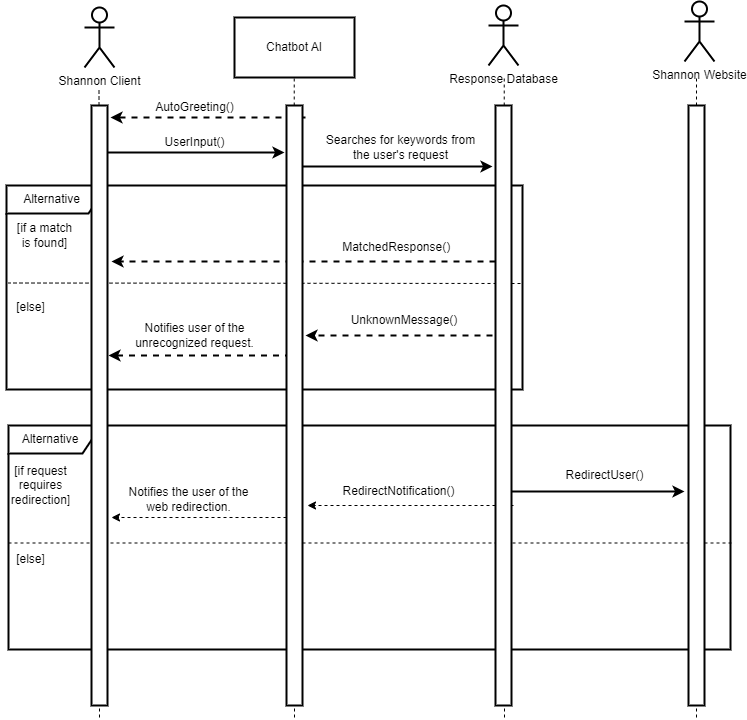

The diagram above was exported from draw.io. Its source (the exported page's mxGraphModel, read from the mxfile embedded in the PNG):
<mxGraphModel dx="2188" dy="1085" grid="1" gridSize="4" guides="1" tooltips="1" connect="1" arrows="1" fold="1" page="1" pageScale="1" pageWidth="850" pageHeight="1100" math="0" shadow="0">
  <root>
    <mxCell id="0" />
    <mxCell id="1" parent="0" />
    <mxCell id="Cpfk4Kz312lh-HlUnh1m-1" value="Shannon Client" style="shape=umlActor;verticalLabelPosition=bottom;verticalAlign=top;html=1;outlineConnect=0;strokeWidth=2;" parent="1" vertex="1">
      <mxGeometry x="120" y="70" width="30" height="60" as="geometry" />
    </mxCell>
    <mxCell id="Cpfk4Kz312lh-HlUnh1m-2" value="Chatbot AI" style="rounded=0;whiteSpace=wrap;html=1;strokeWidth=2;" parent="1" vertex="1">
      <mxGeometry x="270" y="80" width="120" height="60" as="geometry" />
    </mxCell>
    <mxCell id="Cpfk4Kz312lh-HlUnh1m-4" value="" style="endArrow=none;dashed=1;html=1;rounded=0;" parent="1" edge="1">
      <mxGeometry width="50" height="50" relative="1" as="geometry">
        <mxPoint x="135" y="780" as="sourcePoint" />
        <mxPoint x="134.50000000000003" y="150" as="targetPoint" />
      </mxGeometry>
    </mxCell>
    <mxCell id="Cpfk4Kz312lh-HlUnh1m-5" value="" style="endArrow=none;dashed=1;html=1;rounded=0;startArrow=none;" parent="1" edge="1" source="QxVL0AknCNi7kYtFX2Kw-11">
      <mxGeometry width="50" height="50" relative="1" as="geometry">
        <mxPoint x="330" y="780" as="sourcePoint" />
        <mxPoint x="329.73" y="140" as="targetPoint" />
      </mxGeometry>
    </mxCell>
    <mxCell id="Cpfk4Kz312lh-HlUnh1m-6" value="" style="endArrow=none;dashed=1;html=1;rounded=0;startArrow=none;" parent="1" edge="1" source="QxVL0AknCNi7kYtFX2Kw-13">
      <mxGeometry width="50" height="50" relative="1" as="geometry">
        <mxPoint x="540" y="776" as="sourcePoint" />
        <mxPoint x="539.73" y="140" as="targetPoint" />
      </mxGeometry>
    </mxCell>
    <mxCell id="Cpfk4Kz312lh-HlUnh1m-7" value="" style="endArrow=classic;html=1;rounded=0;strokeWidth=2;" parent="1" edge="1">
      <mxGeometry width="50" height="50" relative="1" as="geometry">
        <mxPoint x="136" y="215" as="sourcePoint" />
        <mxPoint x="320" y="215" as="targetPoint" />
      </mxGeometry>
    </mxCell>
    <mxCell id="Cpfk4Kz312lh-HlUnh1m-8" value="UserInput()" style="text;html=1;align=center;verticalAlign=middle;resizable=0;points=[];autosize=1;strokeColor=none;fillColor=none;strokeWidth=2;" parent="1" vertex="1">
      <mxGeometry x="190" y="190" width="80" height="30" as="geometry" />
    </mxCell>
    <mxCell id="Cpfk4Kz312lh-HlUnh1m-9" value="" style="endArrow=classic;html=1;rounded=0;strokeWidth=2;" parent="1" edge="1">
      <mxGeometry width="50" height="50" relative="1" as="geometry">
        <mxPoint x="330" y="229" as="sourcePoint" />
        <mxPoint x="528" y="229" as="targetPoint" />
      </mxGeometry>
    </mxCell>
    <mxCell id="Cpfk4Kz312lh-HlUnh1m-10" value="Searches for keywords from &lt;br&gt;the user's request" style="text;html=1;align=center;verticalAlign=middle;resizable=0;points=[];autosize=1;strokeColor=none;fillColor=none;strokeWidth=2;" parent="1" vertex="1">
      <mxGeometry x="350" y="188" width="172" height="44" as="geometry" />
    </mxCell>
    <mxCell id="Cpfk4Kz312lh-HlUnh1m-16" value="" style="endArrow=classic;html=1;rounded=0;strokeWidth=2;dashed=1;" parent="1" edge="1">
      <mxGeometry width="50" height="50" relative="1" as="geometry">
        <mxPoint x="341" y="180" as="sourcePoint" />
        <mxPoint x="146" y="180" as="targetPoint" />
      </mxGeometry>
    </mxCell>
    <mxCell id="Cpfk4Kz312lh-HlUnh1m-17" value="AutoGreeting()" style="text;html=1;align=center;verticalAlign=middle;resizable=0;points=[];autosize=1;strokeColor=none;fillColor=none;" parent="1" vertex="1">
      <mxGeometry x="180" y="155" width="100" height="30" as="geometry" />
    </mxCell>
    <mxCell id="Cpfk4Kz312lh-HlUnh1m-23" value="" style="endArrow=classic;html=1;rounded=0;dashed=1;strokeWidth=2;" parent="1" edge="1">
      <mxGeometry width="50" height="50" relative="1" as="geometry">
        <mxPoint x="540" y="398" as="sourcePoint" />
        <mxPoint x="341" y="398" as="targetPoint" />
      </mxGeometry>
    </mxCell>
    <mxCell id="Cpfk4Kz312lh-HlUnh1m-24" value="UnknownMessage()" style="text;html=1;strokeColor=none;fillColor=none;align=center;verticalAlign=middle;whiteSpace=wrap;rounded=0;strokeWidth=2;" parent="1" vertex="1">
      <mxGeometry x="410" y="368" width="60" height="30" as="geometry" />
    </mxCell>
    <mxCell id="Cpfk4Kz312lh-HlUnh1m-25" value="" style="endArrow=classic;html=1;rounded=0;dashed=1;strokeWidth=2;" parent="1" edge="1">
      <mxGeometry width="50" height="50" relative="1" as="geometry">
        <mxPoint x="338.5" y="418" as="sourcePoint" />
        <mxPoint x="144" y="418" as="targetPoint" />
      </mxGeometry>
    </mxCell>
    <mxCell id="Cpfk4Kz312lh-HlUnh1m-27" value="Notifies user of the&lt;br&gt;unrecognized request." style="text;html=1;align=center;verticalAlign=middle;resizable=0;points=[];autosize=1;strokeColor=none;fillColor=none;" parent="1" vertex="1">
      <mxGeometry x="160" y="376" width="140" height="44" as="geometry" />
    </mxCell>
    <mxCell id="Cpfk4Kz312lh-HlUnh1m-32" value="" style="endArrow=classic;html=1;rounded=0;dashed=1;strokeWidth=2;" parent="1" edge="1" source="QxVL0AknCNi7kYtFX2Kw-13">
      <mxGeometry width="50" height="50" relative="1" as="geometry">
        <mxPoint x="556" y="324" as="sourcePoint" />
        <mxPoint x="147" y="324" as="targetPoint" />
      </mxGeometry>
    </mxCell>
    <mxCell id="Cpfk4Kz312lh-HlUnh1m-34" value="&amp;nbsp;MatchedResponse()" style="text;html=1;align=center;verticalAlign=middle;resizable=0;points=[];autosize=1;strokeColor=none;fillColor=none;" parent="1" vertex="1">
      <mxGeometry x="364" y="296" width="132" height="28" as="geometry" />
    </mxCell>
    <mxCell id="Cpfk4Kz312lh-HlUnh1m-36" value="Response Database" style="shape=umlActor;verticalLabelPosition=bottom;verticalAlign=top;html=1;outlineConnect=0;strokeWidth=2;" parent="1" vertex="1">
      <mxGeometry x="524" y="68" width="30" height="60" as="geometry" />
    </mxCell>
    <mxCell id="Cpfk4Kz312lh-HlUnh1m-37" value="Shannon Website" style="shape=umlActor;verticalLabelPosition=bottom;verticalAlign=top;html=1;strokeWidth=2;" parent="1" vertex="1">
      <mxGeometry x="720" y="64" width="30" height="60" as="geometry" />
    </mxCell>
    <mxCell id="Cpfk4Kz312lh-HlUnh1m-40" value="" style="endArrow=none;dashed=1;html=1;rounded=0;" parent="1" edge="1">
      <mxGeometry width="50" height="50" relative="1" as="geometry">
        <mxPoint x="732" y="780" as="sourcePoint" />
        <mxPoint x="732" y="140" as="targetPoint" />
      </mxGeometry>
    </mxCell>
    <mxCell id="Cpfk4Kz312lh-HlUnh1m-41" value="" style="endArrow=classic;html=1;rounded=0;strokeWidth=2;" parent="1" edge="1">
      <mxGeometry width="50" height="50" relative="1" as="geometry">
        <mxPoint x="540" y="554" as="sourcePoint" />
        <mxPoint x="720" y="554" as="targetPoint" />
      </mxGeometry>
    </mxCell>
    <mxCell id="Cpfk4Kz312lh-HlUnh1m-42" value="RedirectUser()" style="text;html=1;align=center;verticalAlign=middle;resizable=0;points=[];autosize=1;strokeColor=none;fillColor=none;" parent="1" vertex="1">
      <mxGeometry x="590" y="524" width="100" height="28" as="geometry" />
    </mxCell>
    <mxCell id="Cpfk4Kz312lh-HlUnh1m-43" value="Alternative" style="shape=umlFrame;whiteSpace=wrap;html=1;strokeWidth=2;width=92;height=28;" parent="1" vertex="1">
      <mxGeometry x="42" y="248" width="516" height="204" as="geometry" />
    </mxCell>
    <mxCell id="Cpfk4Kz312lh-HlUnh1m-44" value="Alternative" style="shape=umlFrame;whiteSpace=wrap;html=1;strokeWidth=2;width=84;height=28;" parent="1" vertex="1">
      <mxGeometry x="44" y="488" width="722" height="224" as="geometry" />
    </mxCell>
    <mxCell id="Cpfk4Kz312lh-HlUnh1m-48" value="[if a match &lt;br&gt;is found]" style="text;html=1;align=center;verticalAlign=middle;resizable=0;points=[];autosize=1;strokeColor=none;fillColor=none;" parent="1" vertex="1">
      <mxGeometry x="42" y="276" width="76" height="44" as="geometry" />
    </mxCell>
    <mxCell id="Cpfk4Kz312lh-HlUnh1m-49" value="[else]" style="text;html=1;align=center;verticalAlign=middle;resizable=0;points=[];autosize=1;strokeColor=none;fillColor=none;" parent="1" vertex="1">
      <mxGeometry x="40" y="356" width="52" height="28" as="geometry" />
    </mxCell>
    <mxCell id="QxVL0AknCNi7kYtFX2Kw-2" value="[if request&lt;br&gt;requires&lt;br&gt;redirection]" style="text;html=1;align=center;verticalAlign=middle;resizable=0;points=[];autosize=1;strokeColor=none;fillColor=none;" vertex="1" parent="1">
      <mxGeometry x="36" y="520" width="80" height="56" as="geometry" />
    </mxCell>
    <mxCell id="QxVL0AknCNi7kYtFX2Kw-3" value="[else]" style="text;html=1;align=center;verticalAlign=middle;resizable=0;points=[];autosize=1;strokeColor=none;fillColor=none;" vertex="1" parent="1">
      <mxGeometry x="40" y="608" width="52" height="28" as="geometry" />
    </mxCell>
    <mxCell id="QxVL0AknCNi7kYtFX2Kw-4" value="" style="endArrow=none;dashed=1;html=1;rounded=0;" edge="1" parent="1">
      <mxGeometry width="50" height="50" relative="1" as="geometry">
        <mxPoint x="556" y="346" as="sourcePoint" />
        <mxPoint x="44" y="345.5" as="targetPoint" />
      </mxGeometry>
    </mxCell>
    <mxCell id="QxVL0AknCNi7kYtFX2Kw-5" value="" style="endArrow=none;dashed=1;html=1;rounded=0;" edge="1" parent="1">
      <mxGeometry width="50" height="50" relative="1" as="geometry">
        <mxPoint x="44" y="605.5" as="sourcePoint" />
        <mxPoint x="768" y="605.5" as="targetPoint" />
      </mxGeometry>
    </mxCell>
    <mxCell id="QxVL0AknCNi7kYtFX2Kw-6" value="" style="endArrow=classic;html=1;rounded=0;dashed=1;" edge="1" parent="1">
      <mxGeometry width="50" height="50" relative="1" as="geometry">
        <mxPoint x="549" y="568" as="sourcePoint" />
        <mxPoint x="343" y="568" as="targetPoint" />
      </mxGeometry>
    </mxCell>
    <mxCell id="QxVL0AknCNi7kYtFX2Kw-7" value="RedirectNotification()" style="text;html=1;align=center;verticalAlign=middle;resizable=0;points=[];autosize=1;strokeColor=none;fillColor=none;" vertex="1" parent="1">
      <mxGeometry x="366" y="540" width="136" height="28" as="geometry" />
    </mxCell>
    <mxCell id="QxVL0AknCNi7kYtFX2Kw-8" value="" style="endArrow=classic;html=1;rounded=0;dashed=1;" edge="1" parent="1" source="QxVL0AknCNi7kYtFX2Kw-11">
      <mxGeometry width="50" height="50" relative="1" as="geometry">
        <mxPoint x="341" y="580" as="sourcePoint" />
        <mxPoint x="147" y="580" as="targetPoint" />
      </mxGeometry>
    </mxCell>
    <mxCell id="QxVL0AknCNi7kYtFX2Kw-9" value="Notifies the user of the&lt;br&gt;web redirection." style="text;html=1;align=center;verticalAlign=middle;resizable=0;points=[];autosize=1;strokeColor=none;fillColor=none;" vertex="1" parent="1">
      <mxGeometry x="152" y="540" width="144" height="44" as="geometry" />
    </mxCell>
    <mxCell id="QxVL0AknCNi7kYtFX2Kw-10" value="" style="html=1;points=[];perimeter=orthogonalPerimeter;strokeWidth=2;" vertex="1" parent="1">
      <mxGeometry x="127" y="168" width="16" height="600" as="geometry" />
    </mxCell>
    <mxCell id="QxVL0AknCNi7kYtFX2Kw-11" value="" style="html=1;points=[];perimeter=orthogonalPerimeter;strokeWidth=2;" vertex="1" parent="1">
      <mxGeometry x="322" y="168" width="16" height="600" as="geometry" />
    </mxCell>
    <mxCell id="QxVL0AknCNi7kYtFX2Kw-12" value="" style="endArrow=none;dashed=1;html=1;rounded=0;" edge="1" parent="1" target="QxVL0AknCNi7kYtFX2Kw-11">
      <mxGeometry width="50" height="50" relative="1" as="geometry">
        <mxPoint x="330" y="780" as="sourcePoint" />
        <mxPoint x="329.73" y="140" as="targetPoint" />
      </mxGeometry>
    </mxCell>
    <mxCell id="QxVL0AknCNi7kYtFX2Kw-13" value="" style="html=1;points=[];perimeter=orthogonalPerimeter;strokeWidth=2;" vertex="1" parent="1">
      <mxGeometry x="531" y="168" width="16" height="600" as="geometry" />
    </mxCell>
    <mxCell id="QxVL0AknCNi7kYtFX2Kw-14" value="" style="endArrow=none;dashed=1;html=1;rounded=0;" edge="1" parent="1" target="QxVL0AknCNi7kYtFX2Kw-13">
      <mxGeometry width="50" height="50" relative="1" as="geometry">
        <mxPoint x="540" y="780" as="sourcePoint" />
        <mxPoint x="539.73" y="140" as="targetPoint" />
      </mxGeometry>
    </mxCell>
    <mxCell id="QxVL0AknCNi7kYtFX2Kw-15" value="" style="html=1;points=[];perimeter=orthogonalPerimeter;strokeWidth=2;" vertex="1" parent="1">
      <mxGeometry x="724" y="168" width="16" height="600" as="geometry" />
    </mxCell>
  </root>
</mxGraphModel>